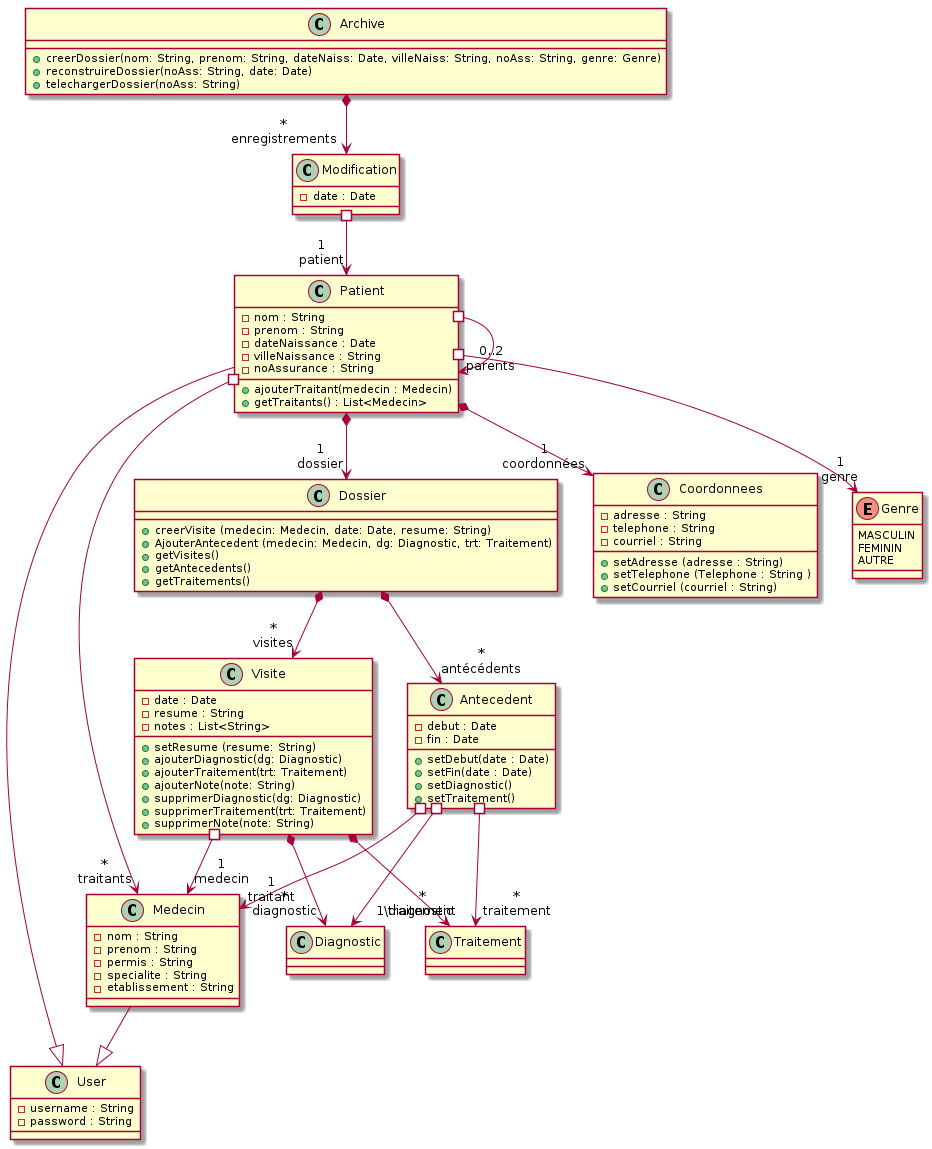

The diagram above was rendered by PlantUML. Its source (embedded in the PNG):
@startuml

class User {
    - username : String
    - password : String
}

class Patient {
    - nom : String 
    - prenom : String
    - dateNaissance : Date 
    - villeNaissance : String
    - noAssurance : String
    + ajouterTraitant(medecin : Medecin)
    + getTraitants() : List<Medecin>
}

class Coordonnees {
    - adresse : String
    - telephone : String
    - courriel : String
    + setAdresse (adresse : String)
    + setTelephone (Telephone : String )
    + setCourriel (courriel : String)
}

enum Genre {
    MASCULIN
    FEMININ
    AUTRE
}

class Dossier {
    + creerVisite (medecin: Medecin, date: Date, resume: String)
    + AjouterAntecedent (medecin: Medecin, dg: Diagnostic, trt: Traitement)
    + getVisites()
    + getAntecedents()
    + getTraitements()
}

class Visite {
    - date : Date
    - resume : String
    - notes : List<String>
    + setResume (resume: String)
    + ajouterDiagnostic(dg: Diagnostic)
    + ajouterTraitement(trt: Traitement)
    + ajouterNote(note: String)
    + supprimerDiagnostic(dg: Diagnostic)
    + supprimerTraitement(trt: Traitement)
    + supprimerNote(note: String)
}

class Antecedent {
    - debut : Date
    - fin : Date
    + setDebut(date : Date)
    + setFin(date : Date)
    + setDiagnostic()
    + setTraitement()
}

class Diagnostic {

}

class Traitement {

}

class Medecin {
    - nom : String 
    - prenom : String
    - permis : String
    - specialite : String
    - etablissement : String
}

class Modification {
    - date : Date
}

class Archive {
    + creerDossier(nom: String, prenom: String, dateNaiss: Date, villeNaiss: String, noAss: String, genre: Genre)
    + reconstruireDossier(noAss: String, date: Date)
    + telechargerDossier(noAss: String)
}

Medecin --|> User

Patient --|> User
Patient *--> "1\ndossier" Dossier
Patient *--> "1\ncoordonnées" Coordonnees
Patient #--> "0..2\nparents" Patient
Patient #--> "1\ngenre" Genre
Patient #-> "*\ntraitants" Medecin

Dossier *--> "*\nvisites" Visite
Dossier *--> "*\nantécédents" Antecedent

Visite *--> "*\ndiagnostic" Diagnostic
Visite *--> "*\ntraitement" Traitement
Visite #--> "1\nmedecin" Medecin

Antecedent #--> "1\ntraitant" Medecin
Antecedent #--> "1\diagnostic" Diagnostic
Antecedent #--> "*\ntraitement" Traitement

Modification #-->"1\npatient" Patient
Archive *-->"*\nenregistrements" Modification

@enduml